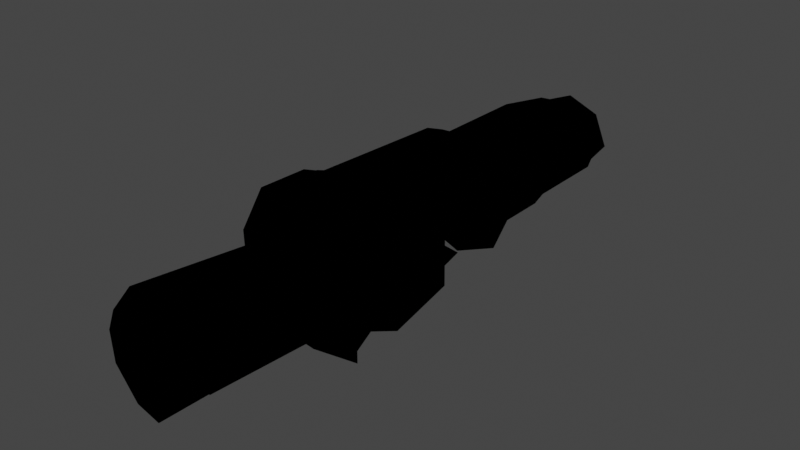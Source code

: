 # Source: CMDL_E6772A2D.blend  (saved by Blender 3.1.7; exported with 4.5.12 LTS)
import bpy
from mathutils import Matrix  # noqa: F401  (used for matrix-valued properties, if any)

bpy.ops.wm.read_factory_settings(use_empty=True)
scene = bpy.context.scene
scene.name = 'CMDL_E6772A2D'

# ---- collections
col_render = bpy.data.collections.new('Render'); scene.collection.children.link(col_render)

# ---- images (referenced by path relative to the original .blend; pixels are not part of the script)
import os
ASSET_DIR = os.environ.get("B2B_ASSET_DIR", "")  # directory of the original .blend (textures are referenced by path, not embedded)
HERE = os.path.dirname(os.path.abspath(__file__))  # packed textures are extracted next to this script under _unpacked/

def load_image(name, relpath, width, height, colorspace="sRGB"):
    """Load a texture the original file referenced (path relative to the .blend, or extracted next to this script)."""
    p = next((c for c in (os.path.join(HERE, relpath), os.path.join(ASSET_DIR, relpath)) if relpath and os.path.exists(c)), "")
    if p:
        img = bpy.data.images.load(p, check_existing=True)
        img.name = name
    else:  # same state as the original file: an image datablock whose file is absent (Cycles renders it pink)
        img = bpy.data.images.new(name, width, height)
        img.source = "FILE"
        img.filepath = "//" + (relpath or name)
    img.colorspace_settings.name = colorspace
    return img
img_icesheegoth_icecle_a4b75fde = load_image('icesheegoth_icecle_A4B75FDE', 'icesheegoth_icecle_A4B75FDE.png', 1024, 1024, 'sRGB')
img_icesheegoth_reflectivity_0f7e19d9 = load_image('icesheegoth_reflectivity_0F7E19D9', 'icesheegoth_reflectivity_0F7E19D9.png', 1024, 1024, 'sRGB')
img_icicle_reflect04_09e3fb4c = load_image('icicle_reflect04_09E3FB4C', 'icicle_reflect04_09E3FB4C.png', 1024, 1024, 'sRGB')

# ---- materials (node trees are filled in below, after node groups)
mat_mat_0_0 = bpy.data.materials.new('MAT_0_0')
mat_mat_0_0.surface_render_method = 'BLENDED'
mat_mat_0_0.blend_method = 'BLEND'
mat_mat_0_0.use_backface_culling = True
mat_mat_0_0.use_transparent_shadow = False
mat_mat_0_0.diffuse_color = (1.0, 1.0, 1.0, 1.0)

# ---- node groups
ng_heclblendoutput = bpy.data.node_groups.new('HECLBlendOutput', 'ShaderNodeTree')
_N = ng_heclblendoutput.nodes; _L = ng_heclblendoutput.links
ng_retroshader = bpy.data.node_groups.new('RetroShader', 'ShaderNodeTree')
_N = ng_retroshader.nodes; _L = ng_retroshader.links
ng_retrouvmode0noden = bpy.data.node_groups.new('RetroUVMode0NodeN', 'ShaderNodeTree')
_N = ng_retrouvmode0noden.nodes; _L = ng_retrouvmode0noden.links
ng_auto_smooth = bpy.data.node_groups.new('Auto Smooth', 'GeometryNodeTree')
_s = ng_auto_smooth.interface.new_socket(name='Geometry', in_out='OUTPUT', socket_type='NodeSocketGeometry')
_s = ng_auto_smooth.interface.new_socket(name='Geometry', in_out='INPUT', socket_type='NodeSocketGeometry')
_s = ng_auto_smooth.interface.new_socket(name='Angle', in_out='INPUT', socket_type='NodeSocketFloat')
_s.subtype = 'ANGLE'
_s.min_value = 0.0
_s.max_value = 3.142
ng_auto_smooth.is_modifier = True
_N = ng_auto_smooth.nodes; _L = ng_auto_smooth.links
n0 = _N.new('NodeGroupOutput'); n0.name = 'Group Output'; n0.location = (480, -100)
n1 = _N.new('NodeGroupInput'); n1.name = 'Group Input'; n1.location = (-420, -300)
n2 = _N.new('NodeGroupInput'); n2.name = 'Group Input.001'; n2.location = (-60, -100)
n3 = _N.new('GeometryNodeSetShadeSmooth'); n3.name = 'Set Shade Smooth'; n3.location = (120, -100)
n3.domain = 'EDGE'
n4 = _N.new('GeometryNodeSetShadeSmooth'); n4.name = 'Set Shade Smooth.001'; n4.location = (300, -100)
n5 = _N.new('GeometryNodeInputMeshEdgeAngle'); n5.name = 'Edge Angle'; n5.location = (-420, -220)
n6 = _N.new('GeometryNodeInputEdgeSmooth'); n6.name = 'Is Edge Smooth'; n6.location = (-60, -160)
n7 = _N.new('GeometryNodeInputShadeSmooth'); n7.name = 'Is Face Smooth'; n7.location = (-240, -340)
n8 = _N.new('FunctionNodeBooleanMath'); n8.name = 'Boolean Math'; n8.location = (-60, -220)
n9 = _N.new('FunctionNodeCompare'); n9.name = 'Compare'; n9.location = (-240, -180)
n9.operation = 'LESS_EQUAL'
_L.new(n5.outputs[0], n9.inputs[0])
_L.new(n4.outputs[0], n0.inputs[0])
_L.new(n1.outputs[1], n9.inputs[1])
_L.new(n9.outputs[0], n8.inputs[0])
_L.new(n7.outputs[0], n8.inputs[1])
_L.new(n2.outputs[0], n3.inputs[0])
_L.new(n6.outputs[0], n3.inputs[1])
_L.new(n3.outputs[0], n4.inputs[0])
_L.new(n8.outputs[0], n3.inputs[2])
n0.is_active_output = True

# ---- material node trees
mat_mat_0_0.use_nodes = True; mat_mat_0_0.node_tree.nodes.clear()
_N = mat_mat_0_0.node_tree.nodes; _L = mat_mat_0_0.node_tree.links
n0 = _N.new('NodeFrame'); n0.name = 'Frame'; n0.location = (0, 0)
n0.label = 'Textures'
n0.width = 150
n1 = _N.new('NodeFrame'); n1.name = 'Frame.001'; n1.location = (0, 0)
n1.label = 'Output'
n1.width = 150
n2 = _N.new('NodeFrame'); n2.name = 'Frame.002'; n2.location = (0, 0)
n2.label = 'Blend'
n2.width = 150
n3 = _N.new('ShaderNodeGroup'); n3.name = 'Blend'; n3.location = (480, 0)
n3.node_tree = ng_heclblendoutput
n4 = _N.new('ShaderNodeTexImage'); n4.name = 'Diffuse'; n4.location = (-300, -4)
n4.label = 'Diffuse'
n4.image = img_icesheegoth_icecle_a4b75fde
n5 = _N.new('ShaderNodeUVMap'); n5.name = 'UV Map'; n5.location = (-540, 0)
n5.label = 'IDENTITY'
n5.uv_map = 'UV_0'
n6 = _N.new('ShaderNodeTexImage'); n6.name = 'Specular'; n6.location = (-300, -364)
n6.label = 'Specular'
n6.image = img_icesheegoth_reflectivity_0f7e19d9
n7 = _N.new('ShaderNodeUVMap'); n7.name = 'UV Map.001'; n7.location = (-540, -360)
n7.label = 'IDENTITY'
n7.uv_map = 'UV_1'
n8 = _N.new('ShaderNodeTexImage'); n8.name = 'Reflection'; n8.location = (-300, -724)
n8.label = 'Reflection'
n8.image = img_icicle_reflect04_09e3fb4c
n9 = _N.new('ShaderNodeTexCoord'); n9.name = 'Texture Coordinate'; n9.location = (-540, -720)
n9.label = 'MTX_0'
n10 = _N.new('ShaderNodeGroup'); n10.name = 'Output'; n10.location = (140, 0)
n10.node_tree = ng_retroshader
n10.inputs[0].default_value = (0.0, 0.0, 0.0, 0.0)
n10.inputs[2].default_value = (1.0, 1.0, 1.0, 1.0)
n10.inputs[3].default_value = (0.0, 0.0, 0.0, 0.0)
n10.inputs[5].default_value = (0.0, 0.0, 0.0, 0.0)
n10.inputs[7].default_value = (0.0, 0.0, 0.0, 0.0)
n10.inputs[8].default_value = 0.4118
n10.inputs[9].default_value = 1.0
n11 = _N.new('ShaderNodeGroup'); n11.name = 'Group'; n11.location = (-490, -770)
n11.node_tree = ng_retrouvmode0noden
n3.parent = n2
n4.parent = n0
n5.parent = n0
n6.parent = n0
n7.parent = n0
n8.parent = n0
n9.parent = n0
n10.parent = n1
_L.new(n5.outputs[0], n4.inputs[0])
_L.new(n7.outputs[0], n6.inputs[0])
_L.new(n10.outputs[0], n3.inputs[0])
_L.new(n4.outputs[0], n10.inputs[1])
_L.new(n6.outputs[0], n10.inputs[4])
_L.new(n8.outputs[0], n10.inputs[6])
_L.new(n9.outputs[1], n11.inputs[0])
_L.new(n11.outputs[0], n8.inputs[0])

# ---- world
world_world = bpy.data.worlds.new('World'); scene.world = world_world
world_world.use_sun_shadow = False
world_world.sun_shadow_jitter_overblur = 0.0

# ---- meshes
me_cmdl_e6772a2d = bpy.data.meshes.new('CMDL_E6772A2D')
me_cmdl_e6772a2d.from_pydata([(0.04665, 0.6282, 0.04744), (-0.000405, 0.6282, 0.06693), (-0.000405, 0.5743, 0.07585), (0.05296, 0.5743, 0.05374), (0.07507, 0.5743, 0.000377), (0.06615, 0.6282, 0.000377), (-0.000405, 0.5462, 0.08695), (0.06081, 0.5462, 0.06159), (0.08616, 0.5462, 0.000377), (-0.000391, 0.3486, 0.08755), (0.06124, 0.3486, 0.06202), (0.08677, 0.3486, 0.000391), (-0.07588, 0.5743, 0.000376), (-0.05377, 0.5743, 0.05374), (-0.04746, 0.6282, 0.04744), (-0.06696, 0.6282, 0.000376), (-0.08698, 0.5462, 0.000376), (-0.06162, 0.5462, 0.06159), (-0.08755, 0.3486, 0.000391), (-0.06202, 0.3486, 0.06202), (-0.05377, 0.5743, -0.05299), (-0.04746, 0.6282, -0.04668), (-0.000405, 0.6282, -0.06617), (-0.000405, 0.5743, -0.07509), (-0.000405, 0.5462, -0.08619), (-0.06162, 0.5462, -0.06084), (-0.00039, 0.3486, -0.08677), (-0.06202, 0.3486, -0.06124), (-0.000391, 0.3486, 0.000391), (0.06124, 0.3486, -0.06124), (0.08315, 0.1873, 0.07582), (0.07745, 0.3479, 0.07175), (0.06193, 0.3479, 0.08126), (0.06993, 0.1572, 0.08335), (0.1027, 0.225, 0.01294), (0.09946, 0.3479, 0.01397), (0.1161, 0.1652, 0.07005), (0.07281, 0.09824, 0.08312), (0.1171, 0.0896, 0.07108), (0.1031, 0.04489, -0.03073), (0.1186, 0.07404, -0.03798), (0.1196, 0.0572, 0.02319), (0.1012, 0.04292, 0.0306), (0.03164, 0.02275, 0.05884), (0.05709, 0.01442, 0.02131), (0.06651, 0.05325, 0.07593), (0.06023, 0.01379, -0.01903), (0.0493, 0.01471, -0.0492), (0.08201, 0.04411, -0.06632), (0.0, 0.02697, -0.05976), (0.0, 0.05316, -0.1025), (0.07201, 0.05495, -0.09394), (0.03096, 0.03691, 0.04134), (0.05317, 0.03632, 0.02052), (-8e-06, 0.03693, 0.04889), (0.0, 0.0273, 0.05686), (0.1451, 0.1285, 0.008833), (0.06343, 0.05471, 0.09807), (0.04446, 0.05561, 0.09935), (0.03251, 0.02788, 0.08344), (0.03201, 0.142, 0.1003), (0.03487, 0.2719, 0.09823), (0.0, 0.3015, 0.09937), (0.0, 0.1349, 0.1019), (0.06833, 0.05469, 0.0885), (0.0382, 0.1439, 0.09155), (0.03814, 0.2738, 0.09156), (0.06622, 0.1295, 0.08866), (0.05708, 0.1295, 0.09834), (0.03638, 0.1172, 0.09991), (0.0, 0.05413, 0.1136), (0.0, 0.02932, 0.09729), (0.03042, 0.03086, 0.09536), (0.03732, 0.05496, 0.111), (0.03131, 0.1132, 0.1106), (0.0, 0.1288, 0.1125), (0.0, 0.02701, 0.08392), (0.05622, 0.3478, 0.08663), (0.03101, 0.3479, 0.09086), (0.0, 0.3479, 0.09247), (0.0, 0.3056, 0.09355), (-0.06193, 0.3479, 0.08016), (-0.07745, 0.3479, 0.07175), (-0.08315, 0.1873, 0.07582), (-0.06993, 0.1572, 0.08335), (-0.09946, 0.3479, 0.01397), (-0.1027, 0.225, 0.01294), (-0.09572, 0.3485, -0.04824), (-0.1018, 0.2499, -0.0634), (-0.04474, 0.3494, -0.08363), (-0.06235, 0.2922, -0.09649), (-0.07721, 0.2406, -0.0752), (-0.1184, 0.202, 0.012), (-0.1161, 0.1652, 0.07005), (-0.07281, 0.09824, 0.08312), (-0.1171, 0.0896, 0.07108), (-0.08569, 0.128, -0.06547), (-0.1026, 0.05886, -0.04253), (-0.1186, 0.07404, -0.03798), (-0.1168, 0.1284, -0.05517), (-0.1154, 0.186, -0.03429), (-0.09879, 0.1993, -0.03949), (0.0, 0.3497, -0.08994), (0.0, 0.2971, -0.1045), (-0.07201, 0.05495, -0.09394), (-0.1196, 0.0572, 0.02319), (-0.1031, 0.04489, -0.03073), (-0.1012, 0.04292, 0.0306), (-0.03164, 0.02275, 0.05884), (-0.06651, 0.05325, 0.07593), (-0.05709, 0.01442, 0.02131), (-0.06023, 0.01379, -0.01903), (-0.0493, 0.01471, -0.0492), (-0.08201, 0.04411, -0.06632), (-0.03148, 0.03679, 0.04095), (-0.0536, 0.03634, 0.02043), (-0.05058, 0.03733, -0.02581), (-0.06156, 0.03602, -0.002822), (-0.1451, 0.1285, 0.008833), (-0.06343, 0.05471, 0.09807), (-0.03251, 0.02788, 0.08344), (-0.04446, 0.05561, 0.09935), (-0.03201, 0.142, 0.1003), (-0.03487, 0.2719, 0.09823), (-0.06833, 0.05469, 0.0885), (-0.0382, 0.1439, 0.09155), (-0.03814, 0.2738, 0.09156), (-0.05708, 0.1295, 0.09834), (-0.06622, 0.1295, 0.08866), (-0.03638, 0.1172, 0.09991), (-0.03732, 0.05496, 0.111), (-0.03131, 0.1132, 0.1106), (-0.03042, 0.03086, 0.09536), (-0.03101, 0.3479, 0.09086), (-0.05622, 0.3478, 0.08663), (-0.06724, -0.02459, 0.01804), (-0.03743, -0.009504, 0.0576), (-0.001455, -0.005942, 0.07061), (-0.06376, -0.01807, -0.04037), (-0.07291, -0.02273, -0.008978), (0.03461, -0.009448, 0.0586), (0.06432, -0.01848, 0.03283), (-0.000316, 0.03658, -0.04875), (-0.002321, -0.02959, -0.08211), (-0.03449, -0.0245, -0.0689), (-0.03473, 0.03783, -0.03912), (-0.03352, -0.1792, 0.07947), (-0.06578, -0.1813, 0.03912), (-0.000557, -0.1773, 0.09297), (-0.07378, -0.1822, -0.03261), (-0.07754, -0.1819, 0.009317), (0.08883, -0.1852, 0.000656), (0.07431, -0.01973, -0.02184), (0.05941, -0.1808, 0.05415), (0.03233, -0.1779, 0.08055), (-0.00226, -0.1858, -0.07824), (-0.0399, -0.1834, -0.07162)], [], [(0, 2, 3), (2, 6, 3), (3, 6, 7), (6, 9, 7), (7, 9, 10), (25, 27, 16), (27, 18, 16), (16, 18, 17), (18, 19, 17), (41, 38, 37), (38, 36, 37), (37, 36, 33), (36, 30, 33), (33, 30, 32), (135, 146, 136), (146, 137, 136), (136, 137, 54), (137, 140, 54), (54, 140, 52), (140, 141, 52), (52, 141, 53), (115, 117, 135), (117, 139, 135), (135, 139, 150), (139, 149, 150), (10, 11, 7), (11, 8, 7), (7, 8, 3), (8, 4, 3), (3, 4, 0), (4, 5, 0), (16, 17, 13), (17, 2, 13), (13, 2, 14), (2, 1, 14), (20, 23, 25), (23, 24, 25), (25, 24, 27), (24, 26, 27), (32, 77, 33), (77, 67, 33), (33, 67, 37), (67, 64, 37), (37, 64, 45), (64, 59, 45), (45, 59, 43), (59, 76, 43), (43, 76, 55), (118, 95, 93), (95, 94, 93), (93, 94, 84), (94, 128, 84), (85, 87, 86), (87, 88, 86), (86, 88, 91), (88, 87, 91), (91, 87, 90), (87, 89, 90), (90, 89, 102), (118, 92, 100), (92, 86, 100), (100, 86, 101), (86, 91, 101), (146, 148, 137), (148, 154, 137), (137, 154, 140), (154, 153, 140), (140, 153, 141), (153, 151, 141), (141, 151, 152), (117, 116, 139), (116, 138, 139), (139, 138, 149), (138, 144, 149), (149, 144, 156), (144, 143, 156), (156, 143, 155), (62, 60, 61), (60, 65, 61), (61, 65, 66), (65, 67, 66), (66, 67, 77), (55, 54, 43), (54, 52, 43), (43, 52, 44), (52, 53, 44), (126, 123, 62), (123, 122, 62), (62, 122, 63), (122, 127, 63), (63, 127, 129), (127, 121, 129), (129, 121, 131), (121, 130, 131), (90, 104, 91), (104, 113, 91), (91, 113, 97), (113, 106, 97), (102, 103, 90), (103, 50, 90), (90, 50, 104), (50, 49, 104), (104, 49, 113), (49, 112, 113), (113, 112, 106), (112, 111, 106), (106, 111, 107), (111, 110, 107), (91, 97, 101), (97, 96, 101), (101, 96, 100), (96, 99, 100), (100, 99, 118), (99, 98, 118), (118, 98, 105), (43, 44, 42), (44, 46, 42), (42, 46, 39), (46, 47, 39), (39, 47, 48), (47, 49, 48), (48, 49, 51), (49, 50, 51), (106, 105, 97), (105, 98, 97), (97, 98, 96), (98, 99, 96), (131, 130, 70), (130, 132, 70), (70, 132, 71), (132, 76, 71), (119, 124, 120), (124, 109, 120), (120, 109, 108), (109, 107, 108), (108, 107, 110), (132, 120, 76), (120, 108, 76), (76, 108, 55), (108, 114, 55), (55, 114, 54), (116, 117, 111), (117, 115, 111), (111, 115, 110), (115, 114, 110), (110, 114, 108), (28, 9, 10), (28, 10, 11), (28, 11, 29), (28, 29, 26), (28, 26, 27), (28, 27, 18), (28, 18, 19), (28, 19, 9), (30, 34, 35), (30, 35, 31), (30, 31, 32), (81, 82, 83), (81, 83, 84), (81, 84, 134), (114, 115, 135), (114, 135, 136), (114, 136, 54), (12, 14, 15), (12, 15, 20), (12, 20, 25), (12, 25, 16), (12, 16, 13), (12, 13, 14), (92, 118, 93), (92, 93, 84), (92, 84, 83), (134, 84, 128), (134, 128, 126), (134, 126, 133), (83, 82, 85), (83, 85, 86), (83, 86, 92), (20, 15, 21), (20, 21, 22), (20, 22, 23), (38, 41, 56), (38, 56, 36), (126, 62, 80), (126, 80, 79), (126, 79, 133), (135, 150, 147), (135, 147, 146), (6, 2, 17), (6, 17, 19), (6, 19, 9), (64, 67, 68), (64, 68, 57), (64, 57, 59), (60, 62, 63), (60, 63, 68), (66, 77, 78), (66, 78, 79), (66, 79, 80), (131, 70, 75), (131, 75, 63), (131, 63, 129), (119, 121, 127), (119, 127, 124), (121, 119, 120), (121, 120, 132), (121, 132, 130), (105, 107, 94), (105, 94, 95), (105, 95, 118), (144, 116, 145), (144, 145, 142), (144, 142, 143), (68, 63, 69), (68, 69, 58), (68, 58, 57), (42, 41, 37), (42, 37, 45), (42, 45, 43), (94, 107, 109), (94, 109, 124), (94, 124, 128), (58, 73, 72), (58, 72, 59), (58, 59, 57), (41, 42, 39), (41, 39, 40), (41, 40, 56), (128, 124, 127), (128, 127, 122), (128, 122, 125), (72, 70, 71), (72, 71, 76), (72, 76, 59), (125, 122, 123), (125, 123, 126), (125, 126, 128), (70, 72, 73), (70, 73, 74), (70, 74, 75), (0, 1, 2), (144, 138, 116), (105, 106, 107)])
me_cmdl_e6772a2d.polygons.foreach_set('use_smooth', [True] * 243)
_k = set([(9, 10), (9, 19), (10, 11), (18, 19), (18, 27), (26, 27), (49, 50), (52, 53), (52, 54), (54, 114), (62, 63), (70, 75), (79, 80), (114, 115), (115, 117), (116, 117)])
me_cmdl_e6772a2d.attributes.new('sharp_edge', 'BOOLEAN', 'EDGE').data.foreach_set('value', [ (min(e.vertices), max(e.vertices)) in _k for e in me_cmdl_e6772a2d.edges])
_uv = me_cmdl_e6772a2d.uv_layers.new(name='UV_0')
_uv.uv.foreach_set('vector', [1.288, 0.05256, 1.538, 0.225, 1.288, 0.225, 1.538, 0.225, 1.538, 0.315, 1.288, 0.225, 1.288, 0.225, 1.538, 0.315, 1.288, 0.315, 1.538, 0.315, 1.538, 0.9474, 1.288, 0.315, 1.288, 0.315, 1.538, 0.9474, 1.288, 0.9474, 0.2881, 0.3151, 0.2881, 0.9474, 0.03819, 0.315, 0.2881, 0.9474, 0.03813, 0.9474, 0.03819, 0.315, 0.03819, 0.315, 0.03813, 0.9474, -0.2118, 0.315, 0.03813, 0.9474, -0.2119, 0.9474, -0.2118, 0.315, 0.09176, 0.547, 0.207, 0.4854, 0.3046, 0.469, 0.207, 0.4854, 0.206, 0.3419, 0.3046, 0.469, 0.3046, 0.469, 0.206, 0.3419, 0.3115, 0.3571, 0.206, 0.3419, 0.2681, 0.2998, 0.3115, 0.3571, 0.3115, 0.3571, 0.2681, 0.2998, 0.3263, -0.005277, 0.9793, 0.7024, 0.6763, 0.9961, 0.7379, 0.6737, 0.6763, 0.9961, 0.5495, 0.667, 0.7379, 0.6737, 0.7379, 0.6737, 0.5495, 0.667, 0.5425, 0.5855, 0.5495, 0.667, 0.3613, 0.6736, 0.5425, 0.5855, 0.5425, 0.5855, 0.3613, 0.6736, 0.3199, 0.5856, 0.3613, 0.6736, 0.1745, 0.6908, 0.3199, 0.5856, 0.3199, 0.5856, 0.1745, 0.6908, 0.1356, 0.5867, 0.9506, 0.5867, 1.08, 0.5872, 0.9793, 0.7024, 1.08, 0.5872, 1.101, 0.6989, 0.9793, 0.7024, 0.9793, 0.7024, 1.101, 0.6989, 1.023, 1.001, 1.101, 0.6989, 1.191, 1.002, 1.023, 1.001, 1.288, 0.9474, 1.038, 0.9474, 1.288, 0.315, 1.038, 0.9474, 1.038, 0.315, 1.288, 0.315, 1.288, 0.315, 1.038, 0.315, 1.288, 0.225, 1.038, 0.315, 1.038, 0.225, 1.288, 0.225, 1.288, 0.225, 1.038, 0.225, 1.288, 0.05256, 1.038, 0.225, 1.038, 0.05256, 1.288, 0.05256, 0.03819, 0.315, -0.2118, 0.315, -0.2118, 0.225, -0.2118, 0.315, -0.4618, 0.225, -0.2118, 0.225, -0.2118, 0.225, -0.4618, 0.225, -0.2118, 0.05256, -0.4618, 0.225, -0.4618, 0.05256, -0.2118, 0.05256, 0.2881, 0.225, 0.5381, 0.225, 0.2881, 0.3151, 0.5381, 0.225, 0.5381, 0.315, 0.2881, 0.3151, 0.2881, 0.3151, 0.5381, 0.315, 0.2881, 0.9474, 0.5381, 0.315, 0.5381, 0.9474, 0.2881, 0.9474, 0.3263, -0.005277, 0.3514, -0.005199, 0.3115, 0.3571, 0.3514, -0.005199, 0.3302, 0.4097, 0.3115, 0.3571, 0.3115, 0.3571, 0.3302, 0.4097, 0.3046, 0.469, 0.3302, 0.4097, 0.3251, 0.5518, 0.3046, 0.469, 0.3046, 0.469, 0.3251, 0.5518, 0.3038, 0.5545, 0.3251, 0.5518, 0.4181, 0.6027, 0.3038, 0.5545, 0.3038, 0.5545, 0.4181, 0.6027, 0.3746, 0.6125, 0.4181, 0.6027, 0.5425, 0.6044, 0.3746, 0.6125, 0.3746, 0.6125, 0.5425, 0.6044, 0.5425, 0.6038, 1.033, 0.4115, 0.878, 0.4854, 0.8789, 0.3419, 0.878, 0.4854, 0.7803, 0.469, 0.8789, 0.3419, 0.8789, 0.3419, 0.7803, 0.469, 0.7734, 0.3571, 0.7803, 0.469, 0.7547, 0.4097, 0.7734, 0.3571, 1.012, -0.005347, 1.203, -0.006526, 1.016, 0.2281, 1.203, -0.006526, 1.23, 0.1809, 1.016, 0.2281, 1.016, 0.2281, 1.23, 0.1809, 1.298, 0.1985, 1.23, 0.1809, 1.203, -0.006526, 1.298, 0.1985, 1.298, 0.1985, 1.203, -0.006526, 1.366, 0.1006, 1.203, -0.006526, 1.393, -0.008251, 1.366, 0.1006, 1.366, 0.1006, 1.393, -0.008251, 1.542, -0.008735, 1.033, 0.4115, 1.022, 0.2719, 1.146, 0.3023, 1.022, 0.2719, 1.016, 0.2281, 1.146, 0.3023, 1.146, 0.3023, 1.016, 0.2281, 1.176, 0.277, 1.016, 0.2281, 1.298, 0.1985, 1.176, 0.277, 0.6763, 0.9961, 0.5445, 0.9925, 0.5495, 0.667, 0.5445, 0.9925, 0.4145, 0.9937, 0.5495, 0.667, 0.5495, 0.667, 0.4145, 0.9937, 0.3613, 0.6736, 0.4145, 0.9937, 0.264, 0.9992, 0.3613, 0.6736, 0.3613, 0.6736, 0.264, 0.9992, 0.1745, 0.6908, 0.264, 0.9992, 0.02865, 1.007, 0.1745, 0.6908, 0.1745, 0.6908, 0.02865, 1.007, -0.066, 0.6932, 1.08, 0.5872, 1.214, 0.5848, 1.101, 0.6989, 1.214, 0.5848, 1.238, 0.69, 1.101, 0.6989, 1.101, 0.6989, 1.238, 0.69, 1.191, 1.002, 1.238, 0.69, 1.403, 0.7022, 1.191, 1.002, 1.191, 1.002, 1.403, 0.7022, 1.389, 1.004, 1.403, 0.7022, 1.534, 0.7119, 1.389, 1.004, 1.389, 1.004, 1.534, 0.7119, 1.534, 1.009, 0.5425, 0.08277, 0.4398, 0.386, 0.4291, 0.139, 0.4398, 0.386, 0.4108, 0.3823, 0.4291, 0.139, 0.4291, 0.139, 0.4108, 0.3823, 0.411, 0.1355, 0.4108, 0.3823, 0.3302, 0.4097, 0.411, 0.1355, 0.411, 0.1355, 0.3302, 0.4097, 0.3514, -0.005199, 0.5425, 0.6038, 0.5425, 0.5855, 0.3746, 0.6125, 0.5425, 0.5855, 0.3199, 0.5856, 0.3746, 0.6125, 0.3746, 0.6125, 0.3199, 0.5856, 0.1335, 0.6283, 0.3199, 0.5856, 0.1356, 0.5867, 0.1335, 0.6283, 0.6739, 0.1355, 0.6558, 0.139, 0.5425, 0.08277, 0.6558, 0.139, 0.6451, 0.386, 0.5425, 0.08277, 0.5425, 0.08277, 0.6451, 0.386, 0.5425, 0.3993, 0.6451, 0.386, 0.7164, 0.4096, 0.5425, 0.3993, 0.5425, 0.3993, 0.7164, 0.4096, 0.6584, 0.4331, 0.7164, 0.4096, 0.682, 0.55, 0.6584, 0.4331, 0.6584, 0.4331, 0.682, 0.55, 0.6338, 0.4406, 0.682, 0.55, 0.6497, 0.5513, 0.6338, 0.4406, 1.366, 0.1006, 1.341, 0.5513, 1.298, 0.1985, 1.341, 0.5513, 1.269, 0.5719, 1.298, 0.1985, 1.298, 0.1985, 1.269, 0.5719, 1.179, 0.5439, 1.269, 0.5719, 1.147, 0.5704, 1.179, 0.5439, 1.542, -0.008735, 1.542, 0.09114, 1.366, 0.1006, 1.542, 0.09114, 1.542, 0.5547, 1.366, 0.1006, 1.366, 0.1006, 1.542, 0.5547, 1.341, 0.5513, 1.542, 0.5547, 1.542, 0.6044, 1.341, 0.5513, 1.341, 0.5513, 1.542, 0.6044, 1.269, 0.5719, 1.542, 0.6044, 1.306, 0.6277, 1.269, 0.5719, 1.269, 0.5719, 1.306, 0.6277, 1.147, 0.5704, 1.306, 0.6277, 1.161, 0.6295, 1.147, 0.5704, 1.147, 0.5704, 1.161, 0.6295, 0.9621, 0.5741, 1.161, 0.6295, 0.9514, 0.6283, 0.9621, 0.5741, 1.298, 0.1985, 1.179, 0.5439, 1.176, 0.277, 1.179, 0.5439, 1.26, 0.4125, 1.176, 0.277, 1.176, 0.277, 1.26, 0.4125, 1.146, 0.3023, 1.26, 0.4125, 1.193, 0.4117, 1.146, 0.3023, 1.146, 0.3023, 1.193, 0.4117, 1.033, 0.4115, 1.193, 0.4117, 1.152, 0.515, 1.033, 0.4115, 1.033, 0.4115, 1.152, 0.515, 0.9931, 0.547, 0.3746, 0.6125, 0.1335, 0.6283, 0.1228, 0.5741, 0.1335, 0.6283, -0.07615, 0.6295, 0.1228, 0.5741, 0.1228, 0.5741, -0.07615, 0.6295, -0.06241, 0.5704, -0.07615, 0.6295, -0.2212, 0.6277, -0.06241, 0.5704, -0.06241, 0.5704, -0.2212, 0.6277, -0.1843, 0.5719, -0.2212, 0.6277, -0.4575, 0.6044, -0.1843, 0.5719, -0.1843, 0.5719, -0.4575, 0.6044, -0.2565, 0.5513, -0.4575, 0.6044, -0.4575, 0.5547, -0.2565, 0.5513, 1.147, 0.5704, 0.9931, 0.547, 1.179, 0.5439, 0.9931, 0.547, 1.152, 0.515, 1.179, 0.5439, 1.179, 0.5439, 1.152, 0.515, 1.26, 0.4125, 1.152, 0.515, 1.193, 0.4117, 1.26, 0.4125, 0.6338, 0.4406, 0.6497, 0.5513, 0.5425, 0.5528, 0.6497, 0.5513, 0.6453, 0.5971, 0.5425, 0.5528, 0.5425, 0.5528, 0.6453, 0.5971, 0.5425, 0.6, 0.6453, 0.5971, 0.5425, 0.6044, 0.5425, 0.6, 0.7321, 0.5517, 0.7599, 0.5518, 0.6668, 0.6027, 0.7599, 0.5518, 0.7811, 0.5545, 0.6668, 0.6027, 0.6668, 0.6027, 0.7811, 0.5545, 0.7103, 0.6125, 0.7811, 0.5545, 0.9621, 0.5741, 0.7103, 0.6125, 0.7103, 0.6125, 0.9621, 0.5741, 0.9514, 0.6283, 0.6453, 0.5971, 0.6668, 0.6027, 0.5425, 0.6044, 0.6668, 0.6027, 0.7103, 0.6125, 0.5425, 0.6044, 0.5425, 0.6044, 0.7103, 0.6125, 0.5425, 0.6038, 0.7103, 0.6125, 0.7693, 0.5858, 0.5425, 0.6038, 0.5425, 0.6038, 0.7693, 0.5858, 0.5425, 0.5855, 1.214, 0.5848, 1.08, 0.5872, 1.161, 0.6295, 1.08, 0.5872, 0.9506, 0.5867, 1.161, 0.6295, 1.161, 0.6295, 0.9506, 0.5867, 0.9514, 0.6283, 0.9506, 0.5867, 0.7693, 0.5858, 0.9514, 0.6283, 0.9514, 0.6283, 0.7693, 0.5858, 0.7103, 0.6125, 1.419, 0.9474, 1.538, 0.9474, 1.288, 0.9474, 1.419, 0.9474, 1.288, 0.9474, 1.038, 0.9474, 1.419, 0.9474, 1.038, 0.9474, 0.7881, 0.9474, 1.419, 0.9474, 0.7881, 0.9474, 0.5381, 0.9474, 1.419, 0.9474, 0.5381, 0.9474, 0.2881, 0.9474, 1.419, 0.9474, 0.2881, 0.9474, 0.03813, 0.9474, 1.419, 0.9474, 0.03813, 0.9474, -0.2119, 0.9474, 1.419, 0.9474, -0.2119, 0.9474, -0.4619, 0.9474, 0.2681, 0.2998, 0.06853, 0.2281, 0.07263, -0.005347, 0.2681, 0.2998, 0.07263, -0.005347, 0.27, -0.00523, 0.2681, 0.2998, 0.27, -0.00523, 0.3263, -0.005277, 0.7608, -0.005277, 0.8149, -0.00523, 0.8168, 0.2998, 0.7608, -0.005277, 0.8168, 0.2998, 0.7734, 0.3571, 0.7608, -0.005277, 0.7734, 0.3571, 0.7335, -0.005199, 0.7693, 0.5858, 0.9506, 0.5867, 0.9793, 0.7024, 0.7693, 0.5858, 0.9793, 0.7024, 0.7379, 0.6737, 0.7693, 0.5858, 0.7379, 0.6737, 0.5425, 0.5855, 0.03819, 0.225, -0.2118, 0.05256, 0.0382, 0.05256, 0.03819, 0.225, 0.0382, 0.05256, 0.2881, 0.225, 0.03819, 0.225, 0.2881, 0.225, 0.2881, 0.3151, 0.03819, 0.225, 0.2881, 0.3151, 0.03819, 0.315, 0.03819, 0.225, 0.03819, 0.315, -0.2118, 0.225, 0.03819, 0.225, -0.2118, 0.225, -0.2118, 0.05256, 1.022, 0.2719, 1.033, 0.4115, 0.8789, 0.3419, 1.022, 0.2719, 0.8789, 0.3419, 0.7734, 0.3571, 1.022, 0.2719, 0.7734, 0.3571, 0.8168, 0.2998, 0.7335, -0.005199, 0.7734, 0.3571, 0.7547, 0.4097, 0.7335, -0.005199, 0.7547, 0.4097, 0.6739, 0.1355, 0.7335, -0.005199, 0.6739, 0.1355, 0.6522, -0.005228, 0.8168, 0.2998, 0.8149, -0.00523, 1.012, -0.005347, 0.8168, 0.2998, 1.012, -0.005347, 1.016, 0.2281, 0.8168, 0.2998, 1.016, 0.2281, 1.022, 0.2719, 0.2881, 0.225, 0.0382, 0.05256, 0.2881, 0.05256, 0.2881, 0.225, 0.2881, 0.05256, 0.5381, 0.05256, 0.2881, 0.225, 0.5381, 0.05256, 0.5381, 0.225, 0.207, 0.4854, 0.09176, 0.547, 0.05193, 0.4115, 0.207, 0.4854, 0.05193, 0.4115, 0.206, 0.3419, 0.6739, 0.1355, 0.5425, 0.08277, 0.5425, 0.07503, 0.6739, 0.1355, 0.5425, 0.07503, 0.5425, -0.00537, 0.6739, 0.1355, 0.5425, -0.00537, 0.6522, -0.005228, 0.9793, 0.7024, 1.023, 1.001, 0.8883, 1.0, 0.9793, 0.7024, 0.8883, 1.0, 0.6763, 0.9961, -0.4618, 0.315, -0.4618, 0.225, -0.2118, 0.315, -0.4618, 0.315, -0.2118, 0.315, -0.2119, 0.9474, -0.4618, 0.315, -0.2119, 0.9474, -0.4619, 0.9474, 0.3251, 0.5518, 0.3302, 0.4097, 0.3685, 0.4096, 0.3251, 0.5518, 0.3685, 0.4096, 0.3528, 0.5517, 0.3251, 0.5518, 0.3528, 0.5517, 0.4181, 0.6027, 0.4398, 0.386, 0.5425, 0.08277, 0.5425, 0.3993, 0.4398, 0.386, 0.5425, 0.3993, 0.3685, 0.4096, 0.411, 0.1355, 0.3514, -0.005199, 0.4327, -0.005228, 0.411, 0.1355, 0.4327, -0.005228, 0.5425, -0.00537, 0.411, 0.1355, 0.5425, -0.00537, 0.5425, 0.07503, 0.6338, 0.4406, 0.5425, 0.5528, 0.5425, 0.411, 0.6338, 0.4406, 0.5425, 0.411, 0.5425, 0.3993, 0.6338, 0.4406, 0.5425, 0.3993, 0.6584, 0.4331, 0.7321, 0.5517, 0.682, 0.55, 0.7164, 0.4096, 0.7321, 0.5517, 0.7164, 0.4096, 0.7599, 0.5518, 0.682, 0.55, 0.7321, 0.5517, 0.6668, 0.6027, 0.682, 0.55, 0.6668, 0.6027, 0.6453, 0.5971, 0.682, 0.55, 0.6453, 0.5971, 0.6497, 0.5513, 0.9931, 0.547, 0.9621, 0.5741, 0.7803, 0.469, 0.9931, 0.547, 0.7803, 0.469, 0.878, 0.4854, 0.9931, 0.547, 0.878, 0.4854, 1.033, 0.4115, 1.403, 0.7022, 1.214, 0.5848, 1.328, 0.5838, 1.403, 0.7022, 1.328, 0.5838, 1.541, 0.5862, 1.403, 0.7022, 1.541, 0.5862, 1.534, 0.7119, 0.3685, 0.4096, 0.5425, 0.3993, 0.4265, 0.4331, 0.3685, 0.4096, 0.4265, 0.4331, 0.4029, 0.55, 0.3685, 0.4096, 0.4029, 0.55, 0.3528, 0.5517, 0.1228, 0.5741, 0.09176, 0.547, 0.3046, 0.469, 0.1228, 0.5741, 0.3046, 0.469, 0.3038, 0.5545, 0.1228, 0.5741, 0.3038, 0.5545, 0.3746, 0.6125, 0.7803, 0.469, 0.9621, 0.5741, 0.7811, 0.5545, 0.7803, 0.469, 0.7811, 0.5545, 0.7599, 0.5518, 0.7803, 0.469, 0.7599, 0.5518, 0.7547, 0.4097, 0.4029, 0.55, 0.4352, 0.5513, 0.4396, 0.5971, 0.4029, 0.55, 0.4396, 0.5971, 0.4181, 0.6027, 0.4029, 0.55, 0.4181, 0.6027, 0.3528, 0.5517, 0.09176, 0.547, 0.1228, 0.5741, -0.06241, 0.5704, 0.09176, 0.547, -0.06241, 0.5704, -0.06705, 0.515, 0.09176, 0.547, -0.06705, 0.515, 0.05193, 0.4115, 0.7547, 0.4097, 0.7599, 0.5518, 0.7164, 0.4096, 0.7547, 0.4097, 0.7164, 0.4096, 0.6451, 0.386, 0.7547, 0.4097, 0.6451, 0.386, 0.6741, 0.3823, 0.4396, 0.5971, 0.5425, 0.5528, 0.5425, 0.6, 0.4396, 0.5971, 0.5425, 0.6, 0.5425, 0.6044, 0.4396, 0.5971, 0.5425, 0.6044, 0.4181, 0.6027, 0.6741, 0.3823, 0.6451, 0.386, 0.6558, 0.139, 0.6741, 0.3823, 0.6558, 0.139, 0.6739, 0.1355, 0.6741, 0.3823, 0.6739, 0.1355, 0.7547, 0.4097, 0.5425, 0.5528, 0.4396, 0.5971, 0.4352, 0.5513, 0.5425, 0.5528, 0.4352, 0.5513, 0.4511, 0.4406, 0.5425, 0.5528, 0.4511, 0.4406, 0.5425, 0.411, 1.288, 0.05256, 1.538, 0.05256, 1.538, 0.225, 1.403, 0.7022, 1.238, 0.69, 1.214, 0.5848, 0.9931, 0.547, 1.147, 0.5704, 0.9621, 0.5741])
_uv.active_render = True
_uv = me_cmdl_e6772a2d.uv_layers.new(name='UV_1')
_uv.uv.foreach_set('vector', [1.288, 0.05256, 1.538, 0.225, 1.288, 0.225, 1.538, 0.225, 1.538, 0.315, 1.288, 0.225, 1.288, 0.225, 1.538, 0.315, 1.288, 0.315, 1.538, 0.315, 1.538, 0.9474, 1.288, 0.315, 1.288, 0.315, 1.538, 0.9474, 1.288, 0.9474, 0.2881, 0.3151, 0.2881, 0.9474, 0.03819, 0.315, 0.2881, 0.9474, 0.03813, 0.9474, 0.03819, 0.315, 0.03819, 0.315, 0.03813, 0.9474, -0.2118, 0.315, 0.03813, 0.9474, -0.2119, 0.9474, -0.2118, 0.315, 0.09176, 0.547, 0.207, 0.4854, 0.3046, 0.469, 0.207, 0.4854, 0.206, 0.3419, 0.3046, 0.469, 0.3046, 0.469, 0.206, 0.3419, 0.3115, 0.3571, 0.206, 0.3419, 0.2681, 0.2998, 0.3115, 0.3571, 0.3115, 0.3571, 0.2681, 0.2998, 0.3263, -0.005277, 0.9793, 0.7024, 0.6763, 0.9961, 0.7379, 0.6737, 0.6763, 0.9961, 0.5495, 0.667, 0.7379, 0.6737, 0.7379, 0.6737, 0.5495, 0.667, 0.5425, 0.5855, 0.5495, 0.667, 0.3613, 0.6736, 0.5425, 0.5855, 0.5425, 0.5855, 0.3613, 0.6736, 0.3199, 0.5856, 0.3613, 0.6736, 0.1745, 0.6908, 0.3199, 0.5856, 0.3199, 0.5856, 0.1745, 0.6908, 0.1356, 0.5867, 0.9506, 0.5867, 1.08, 0.5872, 0.9793, 0.7024, 1.08, 0.5872, 1.101, 0.6989, 0.9793, 0.7024, 0.9793, 0.7024, 1.101, 0.6989, 1.023, 1.001, 1.101, 0.6989, 1.191, 1.002, 1.023, 1.001, 1.288, 0.9474, 1.038, 0.9474, 1.288, 0.315, 1.038, 0.9474, 1.038, 0.315, 1.288, 0.315, 1.288, 0.315, 1.038, 0.315, 1.288, 0.225, 1.038, 0.315, 1.038, 0.225, 1.288, 0.225, 1.288, 0.225, 1.038, 0.225, 1.288, 0.05256, 1.038, 0.225, 1.038, 0.05256, 1.288, 0.05256, 0.03819, 0.315, -0.2118, 0.315, -0.2118, 0.225, -0.2118, 0.315, -0.4618, 0.225, -0.2118, 0.225, -0.2118, 0.225, -0.4618, 0.225, -0.2118, 0.05256, -0.4618, 0.225, -0.4618, 0.05256, -0.2118, 0.05256, 0.2881, 0.225, 0.5381, 0.225, 0.2881, 0.3151, 0.5381, 0.225, 0.5381, 0.315, 0.2881, 0.3151, 0.2881, 0.3151, 0.5381, 0.315, 0.2881, 0.9474, 0.5381, 0.315, 0.5381, 0.9474, 0.2881, 0.9474, 0.3263, -0.005277, 0.3514, -0.005199, 0.3115, 0.3571, 0.3514, -0.005199, 0.3302, 0.4097, 0.3115, 0.3571, 0.3115, 0.3571, 0.3302, 0.4097, 0.3046, 0.469, 0.3302, 0.4097, 0.3251, 0.5518, 0.3046, 0.469, 0.3046, 0.469, 0.3251, 0.5518, 0.3038, 0.5545, 0.3251, 0.5518, 0.4181, 0.6027, 0.3038, 0.5545, 0.3038, 0.5545, 0.4181, 0.6027, 0.3746, 0.6125, 0.4181, 0.6027, 0.5425, 0.6044, 0.3746, 0.6125, 0.3746, 0.6125, 0.5425, 0.6044, 0.5425, 0.6038, 1.033, 0.4115, 0.878, 0.4854, 0.8789, 0.3419, 0.878, 0.4854, 0.7803, 0.469, 0.8789, 0.3419, 0.8789, 0.3419, 0.7803, 0.469, 0.7734, 0.3571, 0.7803, 0.469, 0.7547, 0.4097, 0.7734, 0.3571, 1.012, -0.005347, 1.203, -0.006526, 1.016, 0.2281, 1.203, -0.006526, 1.23, 0.1809, 1.016, 0.2281, 1.016, 0.2281, 1.23, 0.1809, 1.298, 0.1985, 1.23, 0.1809, 1.203, -0.006526, 1.298, 0.1985, 1.298, 0.1985, 1.203, -0.006526, 1.366, 0.1006, 1.203, -0.006526, 1.393, -0.008251, 1.366, 0.1006, 1.366, 0.1006, 1.393, -0.008251, 1.542, -0.008735, 1.033, 0.4115, 1.022, 0.2719, 1.146, 0.3023, 1.022, 0.2719, 1.016, 0.2281, 1.146, 0.3023, 1.146, 0.3023, 1.016, 0.2281, 1.176, 0.277, 1.016, 0.2281, 1.298, 0.1985, 1.176, 0.277, 0.6763, 0.9961, 0.5445, 0.9925, 0.5495, 0.667, 0.5445, 0.9925, 0.4145, 0.9937, 0.5495, 0.667, 0.5495, 0.667, 0.4145, 0.9937, 0.3613, 0.6736, 0.4145, 0.9937, 0.264, 0.9992, 0.3613, 0.6736, 0.3613, 0.6736, 0.264, 0.9992, 0.1745, 0.6908, 0.264, 0.9992, 0.02865, 1.007, 0.1745, 0.6908, 0.1745, 0.6908, 0.02865, 1.007, -0.066, 0.6932, 1.08, 0.5872, 1.214, 0.5848, 1.101, 0.6989, 1.214, 0.5848, 1.238, 0.69, 1.101, 0.6989, 1.101, 0.6989, 1.238, 0.69, 1.191, 1.002, 1.238, 0.69, 1.403, 0.7022, 1.191, 1.002, 1.191, 1.002, 1.403, 0.7022, 1.389, 1.004, 1.403, 0.7022, 1.534, 0.7119, 1.389, 1.004, 1.389, 1.004, 1.534, 0.7119, 1.534, 1.009, 0.5425, 0.08277, 0.4398, 0.386, 0.4291, 0.139, 0.4398, 0.386, 0.4108, 0.3823, 0.4291, 0.139, 0.4291, 0.139, 0.4108, 0.3823, 0.411, 0.1355, 0.4108, 0.3823, 0.3302, 0.4097, 0.411, 0.1355, 0.411, 0.1355, 0.3302, 0.4097, 0.3514, -0.005199, 0.5425, 0.6038, 0.5425, 0.5855, 0.3746, 0.6125, 0.5425, 0.5855, 0.3199, 0.5856, 0.3746, 0.6125, 0.3746, 0.6125, 0.3199, 0.5856, 0.1335, 0.6283, 0.3199, 0.5856, 0.1356, 0.5867, 0.1335, 0.6283, 0.6739, 0.1355, 0.6558, 0.139, 0.5425, 0.08277, 0.6558, 0.139, 0.6451, 0.386, 0.5425, 0.08277, 0.5425, 0.08277, 0.6451, 0.386, 0.5425, 0.3993, 0.6451, 0.386, 0.7164, 0.4096, 0.5425, 0.3993, 0.5425, 0.3993, 0.7164, 0.4096, 0.6584, 0.4331, 0.7164, 0.4096, 0.682, 0.55, 0.6584, 0.4331, 0.6584, 0.4331, 0.682, 0.55, 0.6338, 0.4406, 0.682, 0.55, 0.6497, 0.5513, 0.6338, 0.4406, 1.366, 0.1006, 1.341, 0.5513, 1.298, 0.1985, 1.341, 0.5513, 1.269, 0.5719, 1.298, 0.1985, 1.298, 0.1985, 1.269, 0.5719, 1.179, 0.5439, 1.269, 0.5719, 1.147, 0.5704, 1.179, 0.5439, 1.542, -0.008735, 1.542, 0.09114, 1.366, 0.1006, 1.542, 0.09114, 1.542, 0.5547, 1.366, 0.1006, 1.366, 0.1006, 1.542, 0.5547, 1.341, 0.5513, 1.542, 0.5547, 1.542, 0.6044, 1.341, 0.5513, 1.341, 0.5513, 1.542, 0.6044, 1.269, 0.5719, 1.542, 0.6044, 1.306, 0.6277, 1.269, 0.5719, 1.269, 0.5719, 1.306, 0.6277, 1.147, 0.5704, 1.306, 0.6277, 1.161, 0.6295, 1.147, 0.5704, 1.147, 0.5704, 1.161, 0.6295, 0.9621, 0.5741, 1.161, 0.6295, 0.9514, 0.6283, 0.9621, 0.5741, 1.298, 0.1985, 1.179, 0.5439, 1.176, 0.277, 1.179, 0.5439, 1.26, 0.4125, 1.176, 0.277, 1.176, 0.277, 1.26, 0.4125, 1.146, 0.3023, 1.26, 0.4125, 1.193, 0.4117, 1.146, 0.3023, 1.146, 0.3023, 1.193, 0.4117, 1.033, 0.4115, 1.193, 0.4117, 1.152, 0.515, 1.033, 0.4115, 1.033, 0.4115, 1.152, 0.515, 0.9931, 0.547, 0.3746, 0.6125, 0.1335, 0.6283, 0.1228, 0.5741, 0.1335, 0.6283, -0.07615, 0.6295, 0.1228, 0.5741, 0.1228, 0.5741, -0.07615, 0.6295, -0.06241, 0.5704, -0.07615, 0.6295, -0.2212, 0.6277, -0.06241, 0.5704, -0.06241, 0.5704, -0.2212, 0.6277, -0.1843, 0.5719, -0.2212, 0.6277, -0.4575, 0.6044, -0.1843, 0.5719, -0.1843, 0.5719, -0.4575, 0.6044, -0.2565, 0.5513, -0.4575, 0.6044, -0.4575, 0.5547, -0.2565, 0.5513, 1.147, 0.5704, 0.9931, 0.547, 1.179, 0.5439, 0.9931, 0.547, 1.152, 0.515, 1.179, 0.5439, 1.179, 0.5439, 1.152, 0.515, 1.26, 0.4125, 1.152, 0.515, 1.193, 0.4117, 1.26, 0.4125, 0.6338, 0.4406, 0.6497, 0.5513, 0.5425, 0.5528, 0.6497, 0.5513, 0.6453, 0.5971, 0.5425, 0.5528, 0.5425, 0.5528, 0.6453, 0.5971, 0.5425, 0.6, 0.6453, 0.5971, 0.5425, 0.6044, 0.5425, 0.6, 0.7321, 0.5517, 0.7599, 0.5518, 0.6668, 0.6027, 0.7599, 0.5518, 0.7811, 0.5545, 0.6668, 0.6027, 0.6668, 0.6027, 0.7811, 0.5545, 0.7103, 0.6125, 0.7811, 0.5545, 0.9621, 0.5741, 0.7103, 0.6125, 0.7103, 0.6125, 0.9621, 0.5741, 0.9514, 0.6283, 0.6453, 0.5971, 0.6668, 0.6027, 0.5425, 0.6044, 0.6668, 0.6027, 0.7103, 0.6125, 0.5425, 0.6044, 0.5425, 0.6044, 0.7103, 0.6125, 0.5425, 0.6038, 0.7103, 0.6125, 0.7693, 0.5858, 0.5425, 0.6038, 0.5425, 0.6038, 0.7693, 0.5858, 0.5425, 0.5855, 1.214, 0.5848, 1.08, 0.5872, 1.161, 0.6295, 1.08, 0.5872, 0.9506, 0.5867, 1.161, 0.6295, 1.161, 0.6295, 0.9506, 0.5867, 0.9514, 0.6283, 0.9506, 0.5867, 0.7693, 0.5858, 0.9514, 0.6283, 0.9514, 0.6283, 0.7693, 0.5858, 0.7103, 0.6125, 1.419, 0.9474, 1.538, 0.9474, 1.288, 0.9474, 1.419, 0.9474, 1.288, 0.9474, 1.038, 0.9474, 1.419, 0.9474, 1.038, 0.9474, 0.7881, 0.9474, 1.419, 0.9474, 0.7881, 0.9474, 0.5381, 0.9474, 1.419, 0.9474, 0.5381, 0.9474, 0.2881, 0.9474, 1.419, 0.9474, 0.2881, 0.9474, 0.03813, 0.9474, 1.419, 0.9474, 0.03813, 0.9474, -0.2119, 0.9474, 1.419, 0.9474, -0.2119, 0.9474, -0.4619, 0.9474, 0.2681, 0.2998, 0.06853, 0.2281, 0.07263, -0.005347, 0.2681, 0.2998, 0.07263, -0.005347, 0.27, -0.00523, 0.2681, 0.2998, 0.27, -0.00523, 0.3263, -0.005277, 0.7608, -0.005277, 0.8149, -0.00523, 0.8168, 0.2998, 0.7608, -0.005277, 0.8168, 0.2998, 0.7734, 0.3571, 0.7608, -0.005277, 0.7734, 0.3571, 0.7335, -0.005199, 0.7693, 0.5858, 0.9506, 0.5867, 0.9793, 0.7024, 0.7693, 0.5858, 0.9793, 0.7024, 0.7379, 0.6737, 0.7693, 0.5858, 0.7379, 0.6737, 0.5425, 0.5855, 0.03819, 0.225, -0.2118, 0.05256, 0.0382, 0.05256, 0.03819, 0.225, 0.0382, 0.05256, 0.2881, 0.225, 0.03819, 0.225, 0.2881, 0.225, 0.2881, 0.3151, 0.03819, 0.225, 0.2881, 0.3151, 0.03819, 0.315, 0.03819, 0.225, 0.03819, 0.315, -0.2118, 0.225, 0.03819, 0.225, -0.2118, 0.225, -0.2118, 0.05256, 1.022, 0.2719, 1.033, 0.4115, 0.8789, 0.3419, 1.022, 0.2719, 0.8789, 0.3419, 0.7734, 0.3571, 1.022, 0.2719, 0.7734, 0.3571, 0.8168, 0.2998, 0.7335, -0.005199, 0.7734, 0.3571, 0.7547, 0.4097, 0.7335, -0.005199, 0.7547, 0.4097, 0.6739, 0.1355, 0.7335, -0.005199, 0.6739, 0.1355, 0.6522, -0.005228, 0.8168, 0.2998, 0.8149, -0.00523, 1.012, -0.005347, 0.8168, 0.2998, 1.012, -0.005347, 1.016, 0.2281, 0.8168, 0.2998, 1.016, 0.2281, 1.022, 0.2719, 0.2881, 0.225, 0.0382, 0.05256, 0.2881, 0.05256, 0.2881, 0.225, 0.2881, 0.05256, 0.5381, 0.05256, 0.2881, 0.225, 0.5381, 0.05256, 0.5381, 0.225, 0.207, 0.4854, 0.09176, 0.547, 0.05193, 0.4115, 0.207, 0.4854, 0.05193, 0.4115, 0.206, 0.3419, 0.6739, 0.1355, 0.5425, 0.08277, 0.5425, 0.07503, 0.6739, 0.1355, 0.5425, 0.07503, 0.5425, -0.00537, 0.6739, 0.1355, 0.5425, -0.00537, 0.6522, -0.005228, 0.9793, 0.7024, 1.023, 1.001, 0.8883, 1.0, 0.9793, 0.7024, 0.8883, 1.0, 0.6763, 0.9961, -0.4618, 0.315, -0.4618, 0.225, -0.2118, 0.315, -0.4618, 0.315, -0.2118, 0.315, -0.2119, 0.9474, -0.4618, 0.315, -0.2119, 0.9474, -0.4619, 0.9474, 0.3251, 0.5518, 0.3302, 0.4097, 0.3685, 0.4096, 0.3251, 0.5518, 0.3685, 0.4096, 0.3528, 0.5517, 0.3251, 0.5518, 0.3528, 0.5517, 0.4181, 0.6027, 0.4398, 0.386, 0.5425, 0.08277, 0.5425, 0.3993, 0.4398, 0.386, 0.5425, 0.3993, 0.3685, 0.4096, 0.411, 0.1355, 0.3514, -0.005199, 0.4327, -0.005228, 0.411, 0.1355, 0.4327, -0.005228, 0.5425, -0.00537, 0.411, 0.1355, 0.5425, -0.00537, 0.5425, 0.07503, 0.6338, 0.4406, 0.5425, 0.5528, 0.5425, 0.411, 0.6338, 0.4406, 0.5425, 0.411, 0.5425, 0.3993, 0.6338, 0.4406, 0.5425, 0.3993, 0.6584, 0.4331, 0.7321, 0.5517, 0.682, 0.55, 0.7164, 0.4096, 0.7321, 0.5517, 0.7164, 0.4096, 0.7599, 0.5518, 0.682, 0.55, 0.7321, 0.5517, 0.6668, 0.6027, 0.682, 0.55, 0.6668, 0.6027, 0.6453, 0.5971, 0.682, 0.55, 0.6453, 0.5971, 0.6497, 0.5513, 0.9931, 0.547, 0.9621, 0.5741, 0.7803, 0.469, 0.9931, 0.547, 0.7803, 0.469, 0.878, 0.4854, 0.9931, 0.547, 0.878, 0.4854, 1.033, 0.4115, 1.403, 0.7022, 1.214, 0.5848, 1.328, 0.5838, 1.403, 0.7022, 1.328, 0.5838, 1.541, 0.5862, 1.403, 0.7022, 1.541, 0.5862, 1.534, 0.7119, 0.3685, 0.4096, 0.5425, 0.3993, 0.4265, 0.4331, 0.3685, 0.4096, 0.4265, 0.4331, 0.4029, 0.55, 0.3685, 0.4096, 0.4029, 0.55, 0.3528, 0.5517, 0.1228, 0.5741, 0.09176, 0.547, 0.3046, 0.469, 0.1228, 0.5741, 0.3046, 0.469, 0.3038, 0.5545, 0.1228, 0.5741, 0.3038, 0.5545, 0.3746, 0.6125, 0.7803, 0.469, 0.9621, 0.5741, 0.7811, 0.5545, 0.7803, 0.469, 0.7811, 0.5545, 0.7599, 0.5518, 0.7803, 0.469, 0.7599, 0.5518, 0.7547, 0.4097, 0.4029, 0.55, 0.4352, 0.5513, 0.4396, 0.5971, 0.4029, 0.55, 0.4396, 0.5971, 0.4181, 0.6027, 0.4029, 0.55, 0.4181, 0.6027, 0.3528, 0.5517, 0.09176, 0.547, 0.1228, 0.5741, -0.06241, 0.5704, 0.09176, 0.547, -0.06241, 0.5704, -0.06705, 0.515, 0.09176, 0.547, -0.06705, 0.515, 0.05193, 0.4115, 0.7547, 0.4097, 0.7599, 0.5518, 0.7164, 0.4096, 0.7547, 0.4097, 0.7164, 0.4096, 0.6451, 0.386, 0.7547, 0.4097, 0.6451, 0.386, 0.6741, 0.3823, 0.4396, 0.5971, 0.5425, 0.5528, 0.5425, 0.6, 0.4396, 0.5971, 0.5425, 0.6, 0.5425, 0.6044, 0.4396, 0.5971, 0.5425, 0.6044, 0.4181, 0.6027, 0.6741, 0.3823, 0.6451, 0.386, 0.6558, 0.139, 0.6741, 0.3823, 0.6558, 0.139, 0.6739, 0.1355, 0.6741, 0.3823, 0.6739, 0.1355, 0.7547, 0.4097, 0.5425, 0.5528, 0.4396, 0.5971, 0.4352, 0.5513, 0.5425, 0.5528, 0.4352, 0.5513, 0.4511, 0.4406, 0.5425, 0.5528, 0.4511, 0.4406, 0.5425, 0.411, 1.288, 0.05256, 1.538, 0.05256, 1.538, 0.225, 1.403, 0.7022, 1.238, 0.69, 1.214, 0.5848, 0.9931, 0.547, 1.147, 0.5704, 0.9621, 0.5741])
me_cmdl_e6772a2d.materials.append(mat_mat_0_0)
me_cmdl_e6772a2d.use_remesh_fix_poles = True
me_cmdl_e6772a2d.use_remesh_preserve_attributes = False
me_cmdl_e6772a2d.update()

# ---- objects
ob_cmdl_e6772a2d = bpy.data.objects.new('CMDL_E6772A2D', me_cmdl_e6772a2d)

# ---- transforms, parenting, visibility, modifiers, constraints
ob_cmdl_e6772a2d.location = (0.0, 0.0, 0.0)
ob_cmdl_e6772a2d.show_transparent = True
_m = ob_cmdl_e6772a2d.modifiers.new('Auto Smooth', 'NODES')
_m.node_group = ng_auto_smooth
_gi = [s.identifier for s in ng_auto_smooth.interface.items_tree if s.item_type == 'SOCKET' and s.in_out == 'INPUT']
_m[_gi[1]] = 3.142  # Angle

# ---- collection membership
col_render.objects.link(ob_cmdl_e6772a2d)

# ---- scene / render settings (as saved in the file)
scene.frame_start = 1; scene.frame_end = 250; scene.frame_set(1)
scene.render.engine = 'BLENDER_EEVEE_NEXT'
scene.cycles.sampling_pattern = 'TABULATED_SOBOL'
scene.cycles.use_light_tree = False
scene.view_settings.view_transform = 'Filmic'
bpy.context.view_layer.update()

# ---- added for rendering (the .blend has no active camera and no usable light): camera, sun
cam_auto = bpy.data.cameras.new('AutoCamera')
cam_auto.lens = 50.0
cam_auto.sensor_width = 36.0
cam_auto.clip_end = 1000.0
ob_auto_camera = bpy.data.objects.new('AutoCamera', cam_auto)
scene.collection.objects.link(ob_auto_camera)
ob_auto_camera.location = (0.824666, -0.768402, 0.664243)
ob_auto_camera.rotation_euler = (1.09748, -7.21219e-08, 0.694738)
scene.camera = ob_auto_camera
light_auto_sun = bpy.data.lights.new('AutoSun', 'SUN')
light_auto_sun.energy = 3.0
light_auto_sun.angle = 0.0523599
ob_auto_sun = bpy.data.objects.new('AutoSun', light_auto_sun)
scene.collection.objects.link(ob_auto_sun)
ob_auto_sun.rotation_euler = (0.872665, 0.174533, 0.523599)
bpy.context.view_layer.update()
